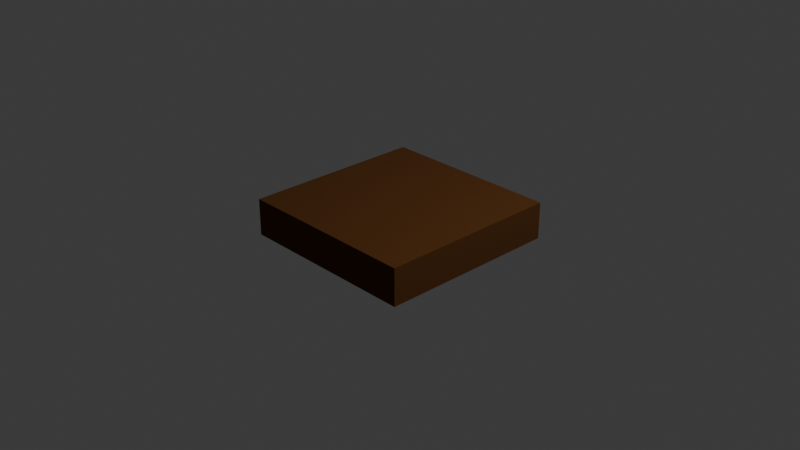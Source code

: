# Source: cave_shelf.blend  (saved by Blender 4.5.91; exported with 4.5.12 LTS)
import bpy
from mathutils import Matrix  # noqa: F401  (used for matrix-valued properties, if any)

bpy.ops.wm.read_factory_settings(use_empty=True)
scene = bpy.context.scene
scene.name = 'Scene'

# ---- collections
col_collection = bpy.data.collections.new('Collection'); scene.collection.children.link(col_collection)

# ---- materials (node trees are filled in below, after node groups)
mat_material = bpy.data.materials.new('Material')
mat_material.alpha_threshold = 0.0
mat_material.roughness = 0.5
mat_material.line_color = (0.0, 0.0, 0.0, 1.0)

# ---- material node trees
mat_material.use_nodes = True; mat_material.node_tree.nodes.clear()
_N = mat_material.node_tree.nodes; _L = mat_material.node_tree.links
n0 = _N.new('ShaderNodeOutputMaterial'); n0.name = 'Material Output'; n0.location = (200, 100)
n1 = _N.new('ShaderNodeBsdfPrincipled'); n1.name = 'Principled BSDF'; n1.location = (-200, 100)
n1.inputs[0].default_value = (0.09854, 0.03025, 0.0, 1.0)
n1.inputs[2].default_value = 1.0
n1.inputs[3].default_value = 1.45
_L.new(n1.outputs[0], n0.inputs[0])
n0.is_active_output = True

# ---- world
world_world = bpy.data.worlds.new('World'); scene.world = world_world
world_world.use_nodes = True; world_world.node_tree.nodes.clear()
_N = world_world.node_tree.nodes; _L = world_world.node_tree.links
n0 = _N.new('ShaderNodeOutputWorld'); n0.name = 'World Output'; n0.location = (200, 100)
n1 = _N.new('ShaderNodeBackground'); n1.name = 'Background'; n1.location = (-200, 100)
n1.inputs[0].default_value = (0.05088, 0.05088, 0.05088, 1.0)
_L.new(n1.outputs[0], n0.inputs[0])
n0.is_active_output = True
world_world.color = (0.05088, 0.05088, 0.05088)
world_world.sun_shadow_jitter_overblur = 0.0

# ---- cameras
cam_camera = bpy.data.cameras.new('Camera')
cam_camera.clip_end = 100.0
cam_camera.ortho_scale = 7.314

# ---- lights
light_light = bpy.data.lights.new('Light', 'POINT')
light_light.energy = 1000.0
light_light.shadow_soft_size = 0.1

# ---- meshes
me_cube = bpy.data.meshes.new('Cube')
me_cube.from_pydata([(1.0, 1.0, 1.0), (1.0, 1.0, -1.0), (1.0, -1.0, 1.0), (1.0, -1.0, -1.0), (-1.0, 1.0, 1.0), (-1.0, 1.0, -1.0), (-1.0, -1.0, 1.0), (-1.0, -1.0, -1.0)], [], [(0, 4, 6, 2), (3, 2, 6, 7), (7, 6, 4, 5), (5, 1, 3, 7), (1, 0, 2, 3), (5, 4, 0, 1)])
_uv = me_cube.uv_layers.new(name='UVMap')
_uv.uv.foreach_set('vector', [0.625, 0.5, 0.875, 0.5, 0.875, 0.75, 0.625, 0.75, 0.375, 0.75, 0.625, 0.75, 0.625, 1.0, 0.375, 1.0, 0.375, 0.0, 0.625, 0.0, 0.625, 0.25, 0.375, 0.25, 0.125, 0.5, 0.375, 0.5, 0.375, 0.75, 0.125, 0.75, 0.375, 0.5, 0.625, 0.5, 0.625, 0.75, 0.375, 0.75, 0.375, 0.25, 0.625, 0.25, 0.625, 0.5, 0.375, 0.5])
me_cube.materials.append(mat_material)
me_cube.use_mirror_vertex_groups = False
me_cube.update()

# ---- objects
ob_cube = bpy.data.objects.new('Cube', me_cube)
ob_light = bpy.data.objects.new('Light', light_light)
ob_camera = bpy.data.objects.new('Camera', cam_camera)

# ---- transforms, parenting, visibility, modifiers, constraints
ob_cube.location = (0.0, 0.0, 0.0)
ob_cube.scale = (1.0, 1.0, 0.2)
ob_cube.lock_rotations_4d = False
ob_cube.empty_display_type = 'ARROWS'
ob_cube.lineart.crease_threshold = 0.0
ob_light.location = (4.076, 1.005, 5.904)
ob_light.rotation_euler = (0.6503, 0.05522, 1.866)
ob_light.lock_rotations_4d = False
ob_light.empty_display_type = 'ARROWS'
ob_light.color = (0.0, 0.0, 0.0, 0.0)
ob_light.lineart.crease_threshold = 0.0
ob_camera.location = (7.359, -6.926, 4.958)
ob_camera.rotation_euler = (1.109, 0.0, 0.8149)
ob_camera.lock_rotations_4d = False
ob_camera.empty_display_type = 'ARROWS'
ob_camera.color = (0.0, 0.0, 0.0, 0.0)
ob_camera.display_type = 'WIRE'
ob_camera.lineart.crease_threshold = 0.0

# ---- collection membership
col_collection.objects.link(ob_cube)
col_collection.objects.link(ob_light)
col_collection.objects.link(ob_camera)

# ---- scene / render settings (as saved in the file)
scene.camera = ob_camera
scene.frame_start = 1; scene.frame_end = 250; scene.frame_set(1)
scene.render.engine = 'BLENDER_EEVEE_NEXT'
bpy.context.view_layer.update()
